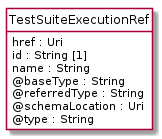

The diagram above was rendered by PlantUML. Its source (embedded in the PNG):
@startuml
hide circle
hide methods
hide stereotype
show <<Enumeration>> stereotype
skinparam class {
   BackgroundColor<<Enumeration>> #E6F5F7
   BackgroundColor<<Ref>> #FFFFE0
   BackgroundColor<<Pivot>> #FFFFFFF
   BackgroundColor<<SimpleType>> #E2F0DA
   BackgroundColor #FCF2E3
}

class TestSuiteExecutionRef <<Pivot>> {
    href : Uri
    id : String [1]
    name : String
    @baseType : String
    @referredType : String
    @schemaLocation : Uri
    @type : String
}


@enduml